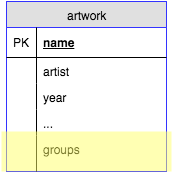

The diagram above was exported from draw.io. Its source (the exported page's mxGraphModel, read from the mxfile embedded in the PNG):
<mxGraphModel dx="950" dy="506" grid="1" gridSize="10" guides="1" tooltips="1" connect="1" arrows="1" fold="1" page="1" pageScale="1" pageWidth="200" pageHeight="200" background="#ffffff" math="0" shadow="0">
  <root>
    <mxCell id="0" />
    <mxCell id="1" parent="0" />
    <mxCell id="2" value="artwork" style="swimlane;html=1;fontStyle=0;childLayout=stackLayout;horizontal=1;startSize=26;fillColor=#e0e0e0;horizontalStack=0;resizeParent=1;resizeLast=0;collapsible=1;marginBottom=0;swimlaneFillColor=#ffffff;align=center;strokeColor=#3333FF;fontColor=#000000;" vertex="1" parent="1">
      <mxGeometry x="25" y="20" width="160" height="170" as="geometry" />
    </mxCell>
    <mxCell id="3" value="name" style="shape=partialRectangle;top=0;left=0;right=0;bottom=1;html=1;align=left;verticalAlign=middle;fillColor=none;spacingLeft=34;spacingRight=4;whiteSpace=wrap;overflow=hidden;rotatable=0;points=[[0,0.5],[1,0.5]];portConstraint=eastwest;dropTarget=0;fontStyle=5;" vertex="1" parent="2">
      <mxGeometry y="26" width="160" height="30" as="geometry" />
    </mxCell>
    <mxCell id="4" value="PK" style="shape=partialRectangle;top=0;left=0;bottom=0;html=1;fillColor=none;align=left;verticalAlign=middle;spacingLeft=4;spacingRight=4;whiteSpace=wrap;overflow=hidden;rotatable=0;points=[];portConstraint=eastwest;part=1;" vertex="1" connectable="0" parent="3">
      <mxGeometry width="30" height="30" as="geometry" />
    </mxCell>
    <mxCell id="5" value="artist" style="shape=partialRectangle;top=0;left=0;right=0;bottom=0;html=1;align=left;verticalAlign=top;fillColor=none;spacingLeft=34;spacingRight=4;whiteSpace=wrap;overflow=hidden;rotatable=0;points=[[0,0.5],[1,0.5]];portConstraint=eastwest;dropTarget=0;" vertex="1" parent="2">
      <mxGeometry y="56" width="160" height="26" as="geometry" />
    </mxCell>
    <mxCell id="6" value="" style="shape=partialRectangle;top=0;left=0;bottom=0;html=1;fillColor=none;align=left;verticalAlign=top;spacingLeft=4;spacingRight=4;whiteSpace=wrap;overflow=hidden;rotatable=0;points=[];portConstraint=eastwest;part=1;" vertex="1" connectable="0" parent="5">
      <mxGeometry width="30" height="26" as="geometry" />
    </mxCell>
    <mxCell id="7" value="year" style="shape=partialRectangle;top=0;left=0;right=0;bottom=0;html=1;align=left;verticalAlign=top;fillColor=none;spacingLeft=34;spacingRight=4;whiteSpace=wrap;overflow=hidden;rotatable=0;points=[[0,0.5],[1,0.5]];portConstraint=eastwest;dropTarget=0;" vertex="1" parent="2">
      <mxGeometry y="82" width="160" height="26" as="geometry" />
    </mxCell>
    <mxCell id="8" value="" style="shape=partialRectangle;top=0;left=0;bottom=0;html=1;fillColor=none;align=left;verticalAlign=top;spacingLeft=4;spacingRight=4;whiteSpace=wrap;overflow=hidden;rotatable=0;points=[];portConstraint=eastwest;part=1;" vertex="1" connectable="0" parent="7">
      <mxGeometry width="30" height="26" as="geometry" />
    </mxCell>
    <mxCell id="9" value="..." style="shape=partialRectangle;top=0;left=0;right=0;bottom=0;html=1;align=left;verticalAlign=top;fillColor=none;spacingLeft=34;spacingRight=4;whiteSpace=wrap;overflow=hidden;rotatable=0;points=[[0,0.5],[1,0.5]];portConstraint=eastwest;dropTarget=0;" vertex="1" parent="2">
      <mxGeometry y="108" width="160" height="26" as="geometry" />
    </mxCell>
    <mxCell id="10" value="" style="shape=partialRectangle;top=0;left=0;bottom=0;html=1;fillColor=none;align=left;verticalAlign=top;spacingLeft=4;spacingRight=4;whiteSpace=wrap;overflow=hidden;rotatable=0;points=[];portConstraint=eastwest;part=1;" vertex="1" connectable="0" parent="9">
      <mxGeometry width="30" height="26" as="geometry" />
    </mxCell>
    <mxCell id="11" value="groups" style="shape=partialRectangle;top=0;left=0;right=0;bottom=0;html=1;align=left;verticalAlign=top;fillColor=none;spacingLeft=34;spacingRight=4;whiteSpace=wrap;overflow=hidden;rotatable=0;points=[[0,0.5],[1,0.5]];portConstraint=eastwest;dropTarget=0;" vertex="1" parent="2">
      <mxGeometry y="134" width="160" height="36" as="geometry" />
    </mxCell>
    <mxCell id="12" value="" style="shape=partialRectangle;top=0;left=0;bottom=0;html=1;fillColor=none;align=left;verticalAlign=top;spacingLeft=4;spacingRight=4;whiteSpace=wrap;overflow=hidden;rotatable=0;points=[];portConstraint=eastwest;part=1;" vertex="1" connectable="0" parent="11">
      <mxGeometry width="30" height="36" as="geometry" />
    </mxCell>
    <mxCell id="13" value="&lt;div&gt;&lt;br&gt;&lt;/div&gt;" style="whiteSpace=wrap;html=1;strokeColor=none;fillColor=#FFFF66;fontColor=#000000;opacity=50;" vertex="1" parent="1">
      <mxGeometry x="20" y="150" width="170" height="40" as="geometry" />
    </mxCell>
  </root>
</mxGraphModel>